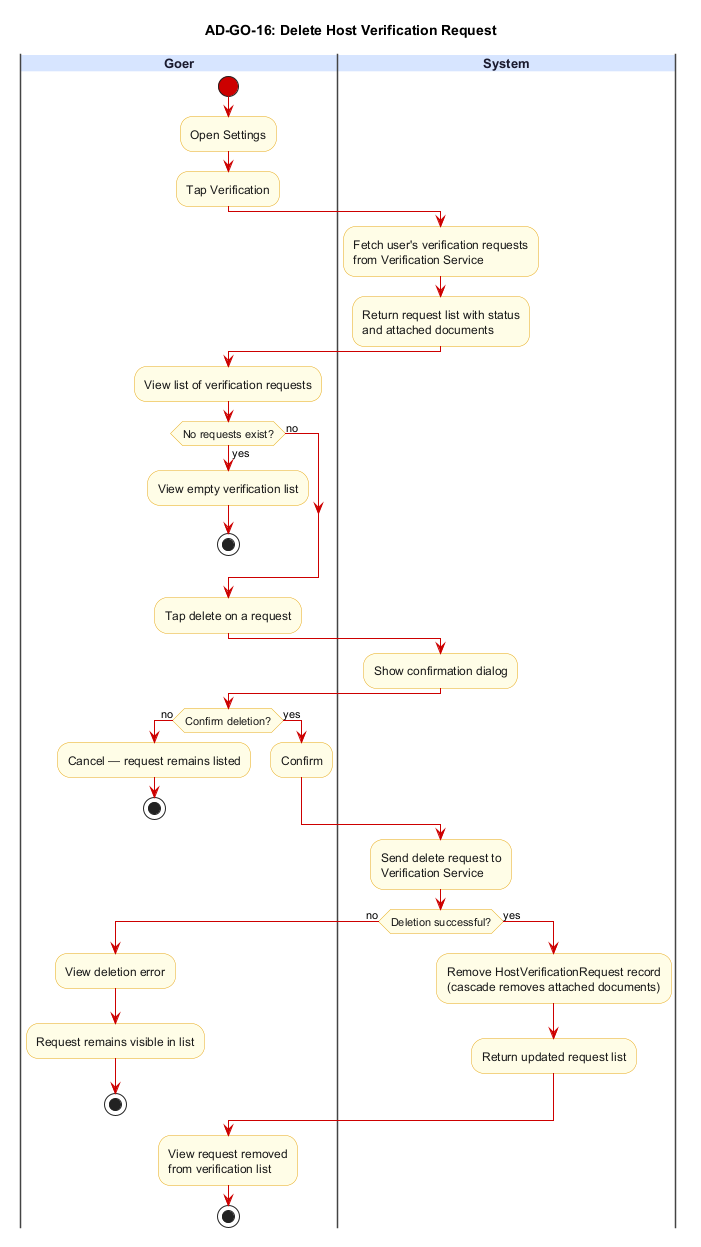

The diagram above was rendered by PlantUML. Its source (embedded in the PNG):
@startuml AD-GO-16_delete_host_verification
title AD-GO-16: Delete Host Verification Request

skinparam backgroundColor #FFFFFF
skinparam swimlane {
  BorderColor #444444
  TitleBackgroundColor #D6E4FF
  TitleFontColor #1A1A2E
  TitleFontSize 13
  TitleFontStyle bold
}
skinparam activity {
  BackgroundColor #FFFDE7
  BorderColor #E6A817
  FontColor #1A1A1A
  DiamondBackgroundColor #FFFDE7
  DiamondBorderColor #E6A817
  ArrowColor #CC0000
  StartColor #CC0000
  EndColor #000000
}

|Goer|
start
:Open Settings;
:Tap Verification;

|System|
:Fetch user's verification requests\nfrom Verification Service;
:Return request list with status\nand attached documents;

|Goer|
:View list of verification requests;
if (No requests exist?) then (yes)
  :View empty verification list;
  stop
else (no)
endif
:Tap delete on a request;

|System|
:Show confirmation dialog;

|Goer|
if (Confirm deletion?) then (no)
  :Cancel — request remains listed;
  stop
else (yes)
  :Confirm;
endif

|System|
:Send delete request to\nVerification Service;
if (Deletion successful?) then (no)
  |Goer|
  :View deletion error;
  :Request remains visible in list;
  stop
else (yes)
  |System|
  :Remove HostVerificationRequest record\n(cascade removes attached documents);
  :Return updated request list;
endif

|Goer|
:View request removed\nfrom verification list;

stop
@enduml